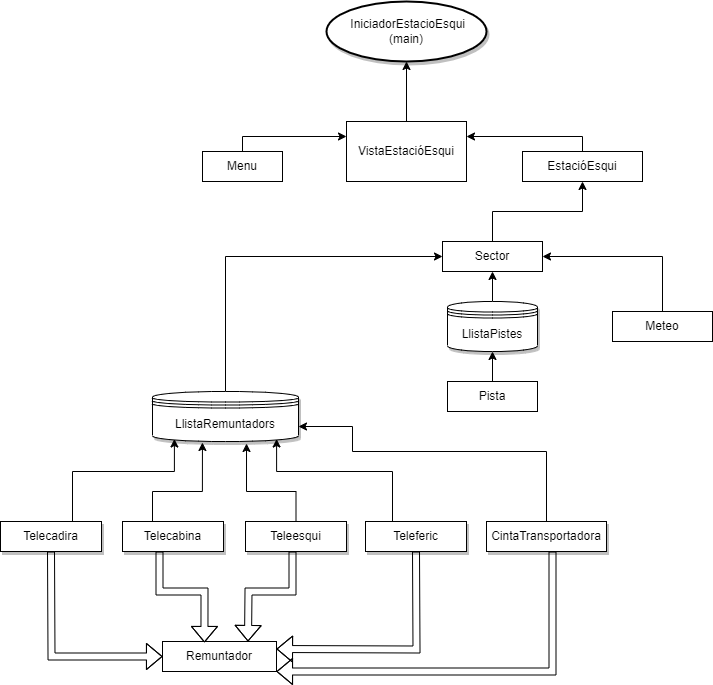

The diagram above was exported from draw.io. Its source (the exported page's mxGraphModel, read from the mxfile embedded in the PNG):
<mxGraphModel dx="1422" dy="766" grid="1" gridSize="10" guides="1" tooltips="1" connect="1" arrows="1" fold="1" page="1" pageScale="1" pageWidth="827" pageHeight="1169" math="0" shadow="0">
  <root>
    <mxCell id="0" />
    <mxCell id="1" parent="0" />
    <mxCell id="u-rmKPs8wF-9NzF065XU-30" style="edgeStyle=orthogonalEdgeStyle;rounded=0;orthogonalLoop=1;jettySize=auto;html=1;exitX=0.5;exitY=0;exitDx=0;exitDy=0;entryX=0.5;entryY=1;entryDx=0;entryDy=0;entryPerimeter=0;" edge="1" parent="1" source="u-rmKPs8wF-9NzF065XU-2" target="u-rmKPs8wF-9NzF065XU-24">
      <mxGeometry relative="1" as="geometry" />
    </mxCell>
    <mxCell id="u-rmKPs8wF-9NzF065XU-2" value="VistaEstacióEsqui" style="rounded=0;whiteSpace=wrap;html=1;" vertex="1" parent="1">
      <mxGeometry x="354" y="160" width="120" height="60" as="geometry" />
    </mxCell>
    <mxCell id="u-rmKPs8wF-9NzF065XU-29" style="edgeStyle=orthogonalEdgeStyle;rounded=0;orthogonalLoop=1;jettySize=auto;html=1;exitX=0.5;exitY=0;exitDx=0;exitDy=0;entryX=0;entryY=0.25;entryDx=0;entryDy=0;" edge="1" parent="1" source="u-rmKPs8wF-9NzF065XU-5" target="u-rmKPs8wF-9NzF065XU-2">
      <mxGeometry relative="1" as="geometry">
        <Array as="points">
          <mxPoint x="250" y="175" />
        </Array>
      </mxGeometry>
    </mxCell>
    <mxCell id="u-rmKPs8wF-9NzF065XU-5" value="Menu" style="rounded=0;whiteSpace=wrap;html=1;" vertex="1" parent="1">
      <mxGeometry x="210" y="190" width="80" height="30" as="geometry" />
    </mxCell>
    <mxCell id="u-rmKPs8wF-9NzF065XU-27" style="edgeStyle=orthogonalEdgeStyle;rounded=0;orthogonalLoop=1;jettySize=auto;html=1;exitX=0.5;exitY=0;exitDx=0;exitDy=0;entryX=1;entryY=0.25;entryDx=0;entryDy=0;" edge="1" parent="1" source="u-rmKPs8wF-9NzF065XU-7" target="u-rmKPs8wF-9NzF065XU-2">
      <mxGeometry relative="1" as="geometry">
        <Array as="points">
          <mxPoint x="590" y="175" />
        </Array>
      </mxGeometry>
    </mxCell>
    <mxCell id="u-rmKPs8wF-9NzF065XU-7" value="EstacióEsqui" style="rounded=0;whiteSpace=wrap;html=1;" vertex="1" parent="1">
      <mxGeometry x="530" y="190" width="120" height="30" as="geometry" />
    </mxCell>
    <mxCell id="u-rmKPs8wF-9NzF065XU-26" style="edgeStyle=orthogonalEdgeStyle;rounded=0;orthogonalLoop=1;jettySize=auto;html=1;exitX=0.5;exitY=0;exitDx=0;exitDy=0;entryX=0.5;entryY=1;entryDx=0;entryDy=0;" edge="1" parent="1" source="u-rmKPs8wF-9NzF065XU-9" target="u-rmKPs8wF-9NzF065XU-7">
      <mxGeometry relative="1" as="geometry" />
    </mxCell>
    <mxCell id="u-rmKPs8wF-9NzF065XU-9" value="Sector" style="rounded=0;whiteSpace=wrap;html=1;" vertex="1" parent="1">
      <mxGeometry x="450" y="280" width="100" height="30" as="geometry" />
    </mxCell>
    <mxCell id="u-rmKPs8wF-9NzF065XU-31" style="edgeStyle=orthogonalEdgeStyle;rounded=0;orthogonalLoop=1;jettySize=auto;html=1;exitX=0.5;exitY=0;exitDx=0;exitDy=0;entryX=1;entryY=0.5;entryDx=0;entryDy=0;" edge="1" parent="1" source="u-rmKPs8wF-9NzF065XU-11" target="u-rmKPs8wF-9NzF065XU-9">
      <mxGeometry relative="1" as="geometry" />
    </mxCell>
    <mxCell id="u-rmKPs8wF-9NzF065XU-11" value="Meteo" style="rounded=0;whiteSpace=wrap;html=1;" vertex="1" parent="1">
      <mxGeometry x="620" y="350" width="100" height="30" as="geometry" />
    </mxCell>
    <mxCell id="u-rmKPs8wF-9NzF065XU-17" value="Remuntador&lt;br&gt;" style="rounded=0;whiteSpace=wrap;html=1;" vertex="1" parent="1">
      <mxGeometry x="170" y="680" width="114" height="30" as="geometry" />
    </mxCell>
    <mxCell id="u-rmKPs8wF-9NzF065XU-42" style="edgeStyle=orthogonalEdgeStyle;rounded=0;orthogonalLoop=1;jettySize=auto;html=1;exitX=0.5;exitY=0;exitDx=0;exitDy=0;entryX=0.5;entryY=1;entryDx=0;entryDy=0;" edge="1" parent="1" source="u-rmKPs8wF-9NzF065XU-19" target="u-rmKPs8wF-9NzF065XU-38">
      <mxGeometry relative="1" as="geometry" />
    </mxCell>
    <mxCell id="u-rmKPs8wF-9NzF065XU-19" value="Pista" style="rounded=0;whiteSpace=wrap;html=1;" vertex="1" parent="1">
      <mxGeometry x="455" y="420" width="90" height="30" as="geometry" />
    </mxCell>
    <mxCell id="u-rmKPs8wF-9NzF065XU-24" value="&amp;nbsp;IniciadorEstacioEsqui&lt;br&gt;(main)" style="strokeWidth=2;html=1;shape=mxgraph.flowchart.start_1;whiteSpace=wrap;rounded=1;shadow=1;glass=0;sketch=0;" vertex="1" parent="1">
      <mxGeometry x="334" y="40" width="160" height="60" as="geometry" />
    </mxCell>
    <mxCell id="u-rmKPs8wF-9NzF065XU-43" style="edgeStyle=orthogonalEdgeStyle;rounded=0;orthogonalLoop=1;jettySize=auto;html=1;exitX=0.5;exitY=0;exitDx=0;exitDy=0;entryX=0.5;entryY=1;entryDx=0;entryDy=0;" edge="1" parent="1" source="u-rmKPs8wF-9NzF065XU-38" target="u-rmKPs8wF-9NzF065XU-9">
      <mxGeometry relative="1" as="geometry" />
    </mxCell>
    <mxCell id="u-rmKPs8wF-9NzF065XU-38" value="LlistaPistes" style="shape=datastore;whiteSpace=wrap;html=1;rounded=1;shadow=1;glass=0;sketch=0;" vertex="1" parent="1">
      <mxGeometry x="455" y="340" width="90" height="50" as="geometry" />
    </mxCell>
    <mxCell id="u-rmKPs8wF-9NzF065XU-41" style="edgeStyle=orthogonalEdgeStyle;rounded=0;orthogonalLoop=1;jettySize=auto;html=1;exitX=0.5;exitY=0;exitDx=0;exitDy=0;entryX=0;entryY=0.5;entryDx=0;entryDy=0;" edge="1" parent="1" source="u-rmKPs8wF-9NzF065XU-39" target="u-rmKPs8wF-9NzF065XU-9">
      <mxGeometry relative="1" as="geometry" />
    </mxCell>
    <mxCell id="u-rmKPs8wF-9NzF065XU-39" value="LlistaRemuntadors" style="shape=datastore;whiteSpace=wrap;html=1;rounded=1;shadow=1;glass=0;sketch=0;" vertex="1" parent="1">
      <mxGeometry x="160" y="430" width="146" height="50" as="geometry" />
    </mxCell>
    <mxCell id="u-rmKPs8wF-9NzF065XU-50" style="edgeStyle=orthogonalEdgeStyle;rounded=0;orthogonalLoop=1;jettySize=auto;html=1;exitX=0.5;exitY=0;exitDx=0;exitDy=0;entryX=0.15;entryY=0.95;entryDx=0;entryDy=0;entryPerimeter=0;" edge="1" parent="1" target="u-rmKPs8wF-9NzF065XU-39">
      <mxGeometry relative="1" as="geometry">
        <mxPoint x="58.5" y="560" as="sourcePoint" />
        <Array as="points">
          <mxPoint x="80" y="560" />
          <mxPoint x="80" y="510" />
          <mxPoint x="182" y="510" />
        </Array>
      </mxGeometry>
    </mxCell>
    <mxCell id="u-rmKPs8wF-9NzF065XU-44" value="Telecadira" style="rounded=0;whiteSpace=wrap;html=1;shadow=1;glass=0;sketch=0;" vertex="1" parent="1">
      <mxGeometry x="8" y="560" width="101" height="30" as="geometry" />
    </mxCell>
    <mxCell id="u-rmKPs8wF-9NzF065XU-54" style="edgeStyle=orthogonalEdgeStyle;rounded=0;orthogonalLoop=1;jettySize=auto;html=1;exitX=0.5;exitY=0;exitDx=0;exitDy=0;entryX=0.342;entryY=1.02;entryDx=0;entryDy=0;entryPerimeter=0;" edge="1" parent="1" source="u-rmKPs8wF-9NzF065XU-45" target="u-rmKPs8wF-9NzF065XU-39">
      <mxGeometry relative="1" as="geometry">
        <Array as="points">
          <mxPoint x="160" y="560" />
          <mxPoint x="160" y="530" />
          <mxPoint x="210" y="530" />
        </Array>
      </mxGeometry>
    </mxCell>
    <mxCell id="u-rmKPs8wF-9NzF065XU-45" value="Telecabina" style="rounded=0;whiteSpace=wrap;html=1;shadow=1;glass=0;sketch=0;" vertex="1" parent="1">
      <mxGeometry x="130" y="560" width="101" height="30" as="geometry" />
    </mxCell>
    <mxCell id="u-rmKPs8wF-9NzF065XU-51" style="edgeStyle=orthogonalEdgeStyle;rounded=0;orthogonalLoop=1;jettySize=auto;html=1;exitX=0.5;exitY=0;exitDx=0;exitDy=0;entryX=0.85;entryY=0.95;entryDx=0;entryDy=0;entryPerimeter=0;" edge="1" parent="1" target="u-rmKPs8wF-9NzF065XU-39">
      <mxGeometry relative="1" as="geometry">
        <mxPoint x="423.5" y="560" as="sourcePoint" />
        <Array as="points">
          <mxPoint x="400" y="560" />
          <mxPoint x="400" y="510" />
          <mxPoint x="284" y="510" />
        </Array>
      </mxGeometry>
    </mxCell>
    <mxCell id="u-rmKPs8wF-9NzF065XU-46" value="Teleferic" style="rounded=0;whiteSpace=wrap;html=1;shadow=1;glass=0;sketch=0;" vertex="1" parent="1">
      <mxGeometry x="373" y="560" width="101" height="30" as="geometry" />
    </mxCell>
    <mxCell id="u-rmKPs8wF-9NzF065XU-55" style="edgeStyle=orthogonalEdgeStyle;rounded=0;orthogonalLoop=1;jettySize=auto;html=1;exitX=0.5;exitY=0;exitDx=0;exitDy=0;entryX=0.644;entryY=1.04;entryDx=0;entryDy=0;entryPerimeter=0;" edge="1" parent="1" source="u-rmKPs8wF-9NzF065XU-47" target="u-rmKPs8wF-9NzF065XU-39">
      <mxGeometry relative="1" as="geometry">
        <Array as="points">
          <mxPoint x="304" y="530" />
          <mxPoint x="254" y="530" />
        </Array>
      </mxGeometry>
    </mxCell>
    <mxCell id="u-rmKPs8wF-9NzF065XU-47" value="Teleesqui" style="rounded=0;whiteSpace=wrap;html=1;shadow=1;glass=0;sketch=0;" vertex="1" parent="1">
      <mxGeometry x="253" y="560" width="101" height="30" as="geometry" />
    </mxCell>
    <mxCell id="u-rmKPs8wF-9NzF065XU-56" value="" style="shape=flexArrow;endArrow=classic;html=1;rounded=0;width=7;endSize=4.85;endWidth=18;exitX=0.5;exitY=1;exitDx=0;exitDy=0;entryX=1;entryY=0.25;entryDx=0;entryDy=0;" edge="1" parent="1" target="u-rmKPs8wF-9NzF065XU-17">
      <mxGeometry width="50" height="50" relative="1" as="geometry">
        <mxPoint x="423.5" y="590" as="sourcePoint" />
        <mxPoint x="290" y="680" as="targetPoint" />
        <Array as="points">
          <mxPoint x="424" y="688" />
        </Array>
      </mxGeometry>
    </mxCell>
    <mxCell id="u-rmKPs8wF-9NzF065XU-57" value="" style="shape=flexArrow;endArrow=classic;html=1;rounded=0;width=7;endSize=4.85;endWidth=18;entryX=0.75;entryY=0;entryDx=0;entryDy=0;" edge="1" parent="1" target="u-rmKPs8wF-9NzF065XU-17">
      <mxGeometry width="50" height="50" relative="1" as="geometry">
        <mxPoint x="300" y="590" as="sourcePoint" />
        <mxPoint x="300" y="690" as="targetPoint" />
        <Array as="points">
          <mxPoint x="300" y="630" />
          <mxPoint x="256" y="630" />
        </Array>
      </mxGeometry>
    </mxCell>
    <mxCell id="u-rmKPs8wF-9NzF065XU-58" value="" style="shape=flexArrow;endArrow=classic;html=1;rounded=0;width=7;endSize=4.85;endWidth=18;entryX=0.368;entryY=0.033;entryDx=0;entryDy=0;entryPerimeter=0;" edge="1" parent="1" target="u-rmKPs8wF-9NzF065XU-17">
      <mxGeometry width="50" height="50" relative="1" as="geometry">
        <mxPoint x="167" y="590" as="sourcePoint" />
        <mxPoint x="310" y="700" as="targetPoint" />
        <Array as="points">
          <mxPoint x="167" y="630" />
          <mxPoint x="212" y="630" />
        </Array>
      </mxGeometry>
    </mxCell>
    <mxCell id="u-rmKPs8wF-9NzF065XU-60" value="" style="shape=flexArrow;endArrow=classic;html=1;rounded=0;width=7;endSize=4.85;endWidth=18;exitX=0.5;exitY=1;exitDx=0;exitDy=0;entryX=0;entryY=0.5;entryDx=0;entryDy=0;" edge="1" parent="1" target="u-rmKPs8wF-9NzF065XU-17">
      <mxGeometry width="50" height="50" relative="1" as="geometry">
        <mxPoint x="58.5" y="590" as="sourcePoint" />
        <mxPoint x="294" y="705" as="targetPoint" />
        <Array as="points">
          <mxPoint x="59" y="695" />
        </Array>
      </mxGeometry>
    </mxCell>
    <mxCell id="u-rmKPs8wF-9NzF065XU-62" style="edgeStyle=orthogonalEdgeStyle;rounded=0;orthogonalLoop=1;jettySize=auto;html=1;exitX=0.5;exitY=0;exitDx=0;exitDy=0;entryX=1;entryY=0.7;entryDx=0;entryDy=0;" edge="1" parent="1" source="u-rmKPs8wF-9NzF065XU-61" target="u-rmKPs8wF-9NzF065XU-39">
      <mxGeometry relative="1" as="geometry">
        <Array as="points">
          <mxPoint x="554" y="490" />
          <mxPoint x="360" y="490" />
          <mxPoint x="360" y="465" />
        </Array>
      </mxGeometry>
    </mxCell>
    <mxCell id="u-rmKPs8wF-9NzF065XU-61" value="CintaTransportadora" style="rounded=0;whiteSpace=wrap;html=1;shadow=1;glass=0;sketch=0;" vertex="1" parent="1">
      <mxGeometry x="494" y="560" width="120" height="30" as="geometry" />
    </mxCell>
    <mxCell id="u-rmKPs8wF-9NzF065XU-63" value="" style="shape=flexArrow;endArrow=classic;html=1;rounded=0;width=7;endSize=4.85;endWidth=18;entryX=1;entryY=1;entryDx=0;entryDy=0;" edge="1" parent="1" target="u-rmKPs8wF-9NzF065XU-17">
      <mxGeometry width="50" height="50" relative="1" as="geometry">
        <mxPoint x="560" y="590" as="sourcePoint" />
        <mxPoint x="440" y="695" as="targetPoint" />
        <Array as="points">
          <mxPoint x="560" y="710" />
        </Array>
      </mxGeometry>
    </mxCell>
  </root>
</mxGraphModel>